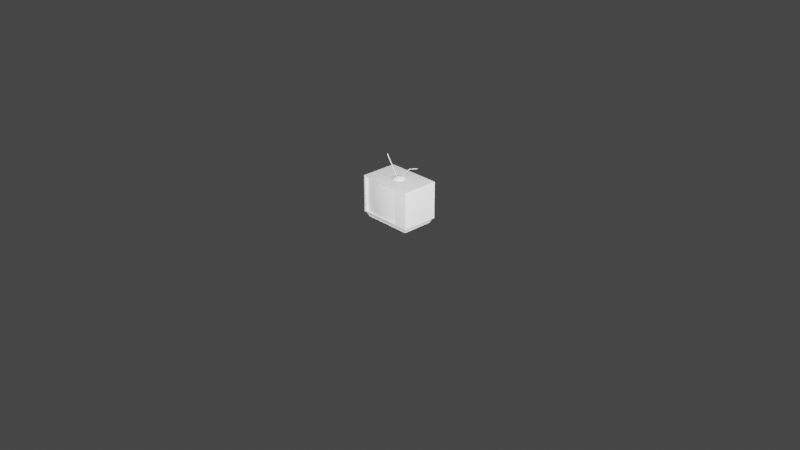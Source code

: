 # Source: television.blend  (saved by Blender 2.80.40; exported with 4.5.12 LTS)
import bpy
from mathutils import Matrix  # noqa: F401  (used for matrix-valued properties, if any)

bpy.ops.wm.read_factory_settings(use_empty=True)
scene = bpy.context.scene
scene.name = 'Scene'

# ---- collections
col_collection = bpy.data.collections.new('Collection'); scene.collection.children.link(col_collection)

# ---- materials (node trees are filled in below, after node groups)
mat_material = bpy.data.materials.new('Material')
mat_material.alpha_threshold = 0.0
mat_material.use_transparent_shadow = False
mat_material.roughness = 0.5
mat_material.line_color = (0.0, 0.0, 0.0, 1.0)

# ---- node groups
ng_auto_smooth = bpy.data.node_groups.new('Auto Smooth', 'GeometryNodeTree')
_s = ng_auto_smooth.interface.new_socket(name='Geometry', in_out='OUTPUT', socket_type='NodeSocketGeometry')
_s = ng_auto_smooth.interface.new_socket(name='Geometry', in_out='INPUT', socket_type='NodeSocketGeometry')
_s = ng_auto_smooth.interface.new_socket(name='Angle', in_out='INPUT', socket_type='NodeSocketFloat')
_s.subtype = 'ANGLE'
_s.min_value = 0.0
_s.max_value = 3.142
ng_auto_smooth.is_modifier = True
_N = ng_auto_smooth.nodes; _L = ng_auto_smooth.links
n0 = _N.new('NodeGroupOutput'); n0.name = 'Group Output'; n0.location = (480, -100)
n1 = _N.new('NodeGroupInput'); n1.name = 'Group Input'; n1.location = (-420, -300)
n2 = _N.new('NodeGroupInput'); n2.name = 'Group Input.001'; n2.location = (-60, -100)
n3 = _N.new('GeometryNodeSetShadeSmooth'); n3.name = 'Set Shade Smooth'; n3.location = (120, -100)
n3.domain = 'EDGE'
n4 = _N.new('GeometryNodeSetShadeSmooth'); n4.name = 'Set Shade Smooth.001'; n4.location = (300, -100)
n5 = _N.new('GeometryNodeInputMeshEdgeAngle'); n5.name = 'Edge Angle'; n5.location = (-420, -220)
n6 = _N.new('GeometryNodeInputEdgeSmooth'); n6.name = 'Is Edge Smooth'; n6.location = (-60, -160)
n7 = _N.new('GeometryNodeInputShadeSmooth'); n7.name = 'Is Face Smooth'; n7.location = (-240, -340)
n8 = _N.new('FunctionNodeBooleanMath'); n8.name = 'Boolean Math'; n8.location = (-60, -220)
n9 = _N.new('FunctionNodeCompare'); n9.name = 'Compare'; n9.location = (-240, -180)
n9.operation = 'LESS_EQUAL'
_L.new(n5.outputs[0], n9.inputs[0])
_L.new(n4.outputs[0], n0.inputs[0])
_L.new(n1.outputs[1], n9.inputs[1])
_L.new(n9.outputs[0], n8.inputs[0])
_L.new(n7.outputs[0], n8.inputs[1])
_L.new(n2.outputs[0], n3.inputs[0])
_L.new(n6.outputs[0], n3.inputs[1])
_L.new(n3.outputs[0], n4.inputs[0])
_L.new(n8.outputs[0], n3.inputs[2])
n0.is_active_output = True

# ---- material node trees
mat_material.use_nodes = True; mat_material.node_tree.nodes.clear()
_N = mat_material.node_tree.nodes; _L = mat_material.node_tree.links
n0 = _N.new('ShaderNodeOutputMaterial'); n0.name = 'Material Output'; n0.location = (300, 300)
n1 = _N.new('ShaderNodeBsdfPrincipled'); n1.name = 'Principled BSDF'; n1.location = (10, 300)
n1.distribution = 'GGX'
n1.subsurface_method = 'BURLEY'
n1.inputs[3].default_value = 1.45
_L.new(n1.outputs[0], n0.inputs[0])
n0.is_active_output = True

# ---- world
world_world = bpy.data.worlds.new('World'); scene.world = world_world
world_world.use_nodes = True; world_world.node_tree.nodes.clear()
_N = world_world.node_tree.nodes; _L = world_world.node_tree.links
n0 = _N.new('ShaderNodeOutputWorld'); n0.name = 'World Output'; n0.location = (300, 300)
n1 = _N.new('ShaderNodeBackground'); n1.name = 'Background'; n1.location = (10, 300)
n1.inputs[0].default_value = (0.05088, 0.05088, 0.05088, 1.0)
_L.new(n1.outputs[0], n0.inputs[0])
n0.is_active_output = True
world_world.color = (0.05088, 0.05088, 0.05088)
world_world.use_sun_shadow = False
world_world.sun_shadow_jitter_overblur = 0.0

# ---- cameras
cam_camera = bpy.data.cameras.new('Camera')
cam_camera.clip_end = 100.0
cam_camera.ortho_scale = 7.314
cam_camera.dof.focus_distance = 0.0
cam_camera.dof.aperture_fstop = 128.0

# ---- lights
light_light = bpy.data.lights.new('Light', 'POINT')
light_light.transmission_factor = 0.0
light_light.cutoff_distance = 30.0
light_light.energy = 1000.0
light_light.shadow_buffer_clip_start = 1.001
light_light.shadow_soft_size = 0.1
light_light.shadow_maximum_resolution = 0.006
light_light.use_absolute_resolution = True
light_light_001 = bpy.data.lights.new('Light.001', 'POINT')
light_light_001.transmission_factor = 0.0
light_light_001.cutoff_distance = 30.0
light_light_001.energy = 1000.0
light_light_001.shadow_buffer_clip_start = 1.001
light_light_001.shadow_soft_size = 0.1
light_light_001.shadow_maximum_resolution = 0.006
light_light_001.use_absolute_resolution = True

# ---- meshes
me_cube_002 = bpy.data.meshes.new('Cube.002')
me_cube_002.from_pydata([(0.1398, -0.1708, 0.0), (-0.2683, -0.1708, 0.0), (-0.2683, -0.1663, -0.1764), (0.1398, -0.1663, 0.1764), (-0.2683, -0.1663, 0.1764), (0.1398, -0.1663, -0.1764), (0.003802, -0.1993, 0.0), (-0.1322, -0.1993, 0.0), (0.003802, -0.1846, 0.1764), (-0.1322, -0.1846, 0.1764), (-0.1322, -0.1846, -0.1764), (0.003802, -0.1846, -0.1764), (0.3, -0.1952, 0.2), (0.2857, -0.1796, -0.2), (-0.2808, -0.1952, 0.1872), (-0.2857, -0.1796, -0.2), (0.2646, 0.2048, 0.1764), (0.2857, 0.1891, -0.2), (-0.2646, 0.2048, 0.1764), (-0.2857, 0.1891, -0.2), (0.2646, 0.2048, -0.1764), (-0.2646, 0.2048, -0.1764), (0.3, -0.1952, -0.2), (-0.2808, -0.1952, -0.1872), (0.2663, 0.1762, -0.232), (-0.2663, 0.1762, -0.232), (0.2663, -0.1666, -0.232), (-0.2663, -0.1666, -0.232), (0.2771, 0.1836, -0.232), (-0.2771, 0.1836, -0.232), (0.2771, -0.174, -0.232), (-0.2771, -0.174, -0.232), (0.2663, 0.1762, -0.2514), (-0.2663, 0.1762, -0.2514), (0.2663, -0.1666, -0.2514), (-0.2663, -0.1666, -0.2514), (0.1716, 0.2048, -0.1764), (0.1523, -0.1952, 0.1872), (0.1716, 0.2048, 0.1764), (0.1523, -0.1952, -0.1872), (0.1634, 0.1891, -0.2), (0.1634, -0.1796, -0.2), (0.1585, 0.1836, -0.232), (0.1585, -0.174, -0.232), (0.1523, 0.1762, -0.232), (0.1523, -0.1666, -0.232), (0.1523, 0.1762, -0.2514), (0.1523, -0.1666, -0.2514), (-0.3, -0.1952, -0.2), (0.1716, -0.1952, 0.2), (-0.3, -0.1952, 0.2), (0.1716, -0.1952, -0.2), (-0.2683, -0.1664, -0.1764), (0.1398, -0.1664, 0.1764), (-0.2683, -0.1664, 0.1764), (0.1398, -0.1664, -0.1764), (0.1716, 0.2048, 0.2), (0.3, 0.2048, 0.2), (0.3, 0.2048, -0.2), (0.1716, 0.2048, -0.2), (-0.3, 0.2048, -0.2), (-0.3, 0.2048, 0.2), (0.1556, 0.2649, 0.1517), (0.1556, 0.2649, -0.1517), (0.2356, 0.2649, 0.1517), (0.2356, 0.2649, -0.1517), (-0.2195, 0.2649, -0.1517), (-0.2195, 0.2649, 0.1517), (-0.05203, -0.04725, 0.1966), (-0.01866, -0.01387, 0.2284), (-0.05203, 0.05682, 0.1966), (-0.01866, 0.02344, 0.2284), (0.05203, -0.04725, 0.1966), (0.01866, -0.01387, 0.2284), (0.05203, 0.05682, 0.1966), (0.01866, 0.02344, 0.2284), (-0.0395, -0.03472, 0.2131), (-0.0395, 0.04429, 0.2131), (0.0395, 0.04429, 0.2131), (0.0395, -0.03472, 0.2131), (-0.07391, 0.004784, 0.1959), (-0.02428, 0.004784, 0.2284), (0.07391, 0.004784, 0.1959), (0.02428, 0.004784, 0.2284), (0.05611, 0.004784, 0.2139), (-0.05611, 0.004784, 0.2139), (0.0, 0.07869, 0.1959), (0.0, 0.02906, 0.2284), (0.0, -0.06913, 0.1959), (0.0, -0.01949, 0.2284), (0.0, -0.05133, 0.2139), (0.0, 0.0609, 0.2139), (0.0, 0.004784, 0.2284), (-0.03581, 0.008807, 0.2134), (-0.1708, 0.008807, 0.4137), (-0.0331, 0.00697, 0.2152), (-0.1681, 0.00697, 0.4155), (-0.0331, 0.003296, 0.2152), (-0.1681, 0.003296, 0.4155), (-0.03581, 0.00146, 0.2134), (-0.1708, 0.00146, 0.4137), (-0.03852, 0.003296, 0.2116), (-0.1735, 0.003296, 0.4119), (-0.03852, 0.00697, 0.2116), (-0.1735, 0.00697, 0.4119), (0.02627, 0.006156, 0.2137), (0.1883, 0.07526, 0.346), (0.02932, 0.00546, 0.2116), (0.1891, 0.07361, 0.3427), (0.03076, 0.002081, 0.2116), (0.1906, 0.07023, 0.3427), (0.02915, -0.0006029, 0.2137), (0.1912, 0.0685, 0.346), (0.0261, 9.296e-05, 0.2158), (0.1904, 0.07014, 0.3493), (0.02466, 0.003472, 0.2158), (0.1889, 0.07352, 0.3493), (0.1104, 0.04201, 0.3256), (0.1127, 0.04081, 0.323), (0.114, 0.03735, 0.3231), (0.1128, 0.03509, 0.3258), (0.1104, 0.03628, 0.3285), (0.1092, 0.03974, 0.3284)], [], [(7, 9, 4, 1), (10, 7, 1, 2), (5, 0, 6, 11), (11, 6, 7, 10), (0, 3, 8, 6), (6, 8, 9, 7), (23, 39, 55, 52), (23, 14, 50, 48), (15, 19, 29, 31), (23, 52, 54, 14), (21, 18, 67, 66), (13, 17, 58, 22), (19, 15, 48, 60), (48, 50, 61, 60), (24, 26, 34, 32), (41, 13, 22, 51), (17, 13, 30, 28), (26, 24, 28, 30), (25, 27, 31, 29), (40, 17, 28, 42), (27, 25, 33, 35), (45, 26, 30, 43), (44, 24, 32, 46), (45, 27, 35, 47), (26, 45, 47, 34), (25, 44, 46, 33), (32, 34, 47, 46), (24, 44, 42, 28), (27, 45, 43, 31), (19, 40, 42, 29), (13, 41, 43, 30), (15, 41, 51, 48), (58, 57, 12, 22), (17, 40, 59, 58), (37, 39, 51, 49), (39, 37, 53, 55), (36, 21, 66, 63), (37, 14, 54, 53), (39, 23, 48, 51), (14, 37, 49, 50), (47, 35, 33, 46), (44, 25, 29, 42), (41, 15, 31, 43), (40, 19, 60, 59), (56, 61, 50, 49), (12, 57, 56, 49), (22, 12, 49, 51), (52, 55, 53, 54), (16, 38, 56, 57), (36, 20, 58, 59), (18, 21, 60, 61), (20, 16, 57, 58), (21, 36, 59, 60), (38, 18, 61, 56), (63, 62, 64, 65), (63, 66, 67, 62), (38, 16, 64, 62), (18, 38, 62, 67), (16, 20, 65, 64), (20, 36, 63, 65), (85, 81, 71, 77), (91, 87, 75, 78), (84, 83, 73, 79), (90, 89, 69, 76), (88, 90, 76, 68), (92, 81, 69, 89), (82, 84, 79, 72), (86, 91, 78, 74), (80, 85, 77, 70), (68, 76, 85, 80), (74, 78, 84, 82), (87, 71, 81, 92), (78, 75, 83, 84), (76, 69, 81, 85), (75, 87, 92, 83), (70, 77, 91, 86), (83, 92, 89, 73), (72, 79, 90, 88), (79, 73, 89, 90), (77, 71, 87, 91), (93, 94, 96, 95), (95, 96, 98, 97), (97, 98, 100, 99), (99, 100, 102, 101), (96, 94, 104, 102, 100, 98), (101, 102, 104, 103), (103, 104, 94, 93), (117, 106, 108, 118), (118, 108, 110, 119), (119, 110, 112, 120), (120, 112, 114, 121), (108, 106, 116, 114, 112, 110), (121, 114, 116, 122), (122, 116, 106, 117), (115, 122, 117, 105), (113, 121, 122, 115), (111, 120, 121, 113), (109, 119, 120, 111), (107, 118, 119, 109), (105, 117, 118, 107)])
me_cube_002.polygons.foreach_set('use_smooth', [True] * 100)
_uv = me_cube_002.uv_layers.new(name='UVMap')
_uv.uv.foreach_set('vector', [0.8501, 0.7521, 0.749, 0.7515, 0.7487, 0.6726, 0.8501, 0.6726, 0.9515, 0.7516, 0.8501, 0.7521, 0.8501, 0.6726, 0.9517, 0.6726, 0.9517, 0.9089, 0.8503, 0.9089, 0.8503, 0.8294, 0.9514, 0.83, 0.9514, 0.83, 0.8503, 0.8294, 0.8501, 0.7521, 0.9515, 0.7516, 0.8503, 0.9089, 0.7487, 0.909, 0.749, 0.8299, 0.8503, 0.8294, 0.8503, 0.8294, 0.749, 0.8299, 0.749, 0.7515, 0.8501, 0.7521, 0.3463, 0.1825, 0.5193, 0.3629, 0.4963, 0.3625, 0.3443, 0.2047, 0.3463, 0.1825, 0.187, 0.3258, 0.1744, 0.3226, 0.3445, 0.1704, 0.6585, 0.7498, 0.6585, 0.961, 0.6395, 0.9578, 0.6395, 0.7529, 0.3463, 0.1825, 0.3439, 0.2045, 0.2191, 0.3252, 0.187, 0.3258, 0.0002522, 0.975, 0.0002523, 0.7728, 0.04329, 0.787, 0.04329, 0.9608, 0.5843, 0.4066, 0.7361, 0.2586, 0.7482, 0.2582, 0.5836, 0.4188, 0.5085, 0.02359, 0.3566, 0.17, 0.3445, 0.1704, 0.5093, 0.01149, 0.3445, 0.1704, 0.1744, 0.3226, 0.02218, 0.1525, 0.1923, 0.0002522, 0.9563, 0.6721, 0.7599, 0.6721, 0.7599, 0.6609, 0.9563, 0.6609, 0.5347, 0.3561, 0.5843, 0.4066, 0.5836, 0.4188, 0.5315, 0.3658, 0.6842, 0.7498, 0.6842, 0.961, 0.6652, 0.9578, 0.6652, 0.7529, 0.659, 0.9536, 0.659, 0.7571, 0.6652, 0.7529, 0.6652, 0.9578, 0.6333, 0.9536, 0.6333, 0.7571, 0.6395, 0.7529, 0.6395, 0.9578, 0.9908, 0.6018, 0.9908, 0.6719, 0.9722, 0.667, 0.9722, 0.599, 0.7599, 0.3446, 0.9563, 0.3446, 0.9563, 0.3557, 0.7599, 0.3557, 0.9679, 0.7489, 0.968, 0.6835, 0.9722, 0.6773, 0.9722, 0.7454, 0.9674, 0.5956, 0.9674, 0.6609, 0.9563, 0.6609, 0.9563, 0.5956, 0.7487, 0.5956, 0.7487, 0.3557, 0.7599, 0.3557, 0.7599, 0.5956, 0.7487, 0.6609, 0.7487, 0.5956, 0.7599, 0.5956, 0.7599, 0.6609, 0.9674, 0.3557, 0.9674, 0.5956, 0.9563, 0.5956, 0.9563, 0.3557, 0.9563, 0.6609, 0.7599, 0.6609, 0.7599, 0.5956, 0.9563, 0.5956, 0.968, 0.6608, 0.9679, 0.5954, 0.9722, 0.599, 0.9722, 0.667, 0.968, 0.9886, 0.9679, 0.7489, 0.9722, 0.7454, 0.9722, 0.9948, 0.9908, 0.3446, 0.9908, 0.6018, 0.9722, 0.599, 0.9722, 0.3495, 0.9908, 0.6724, 0.9908, 0.7426, 0.9722, 0.7454, 0.9722, 0.6773, 0.3566, 0.17, 0.5347, 0.3561, 0.5315, 0.3658, 0.3445, 0.1704, 0.7482, 0.5809, 0.5861, 0.7456, 0.4214, 0.5835, 0.5836, 0.4188, 0.7361, 0.2586, 0.6871, 0.2083, 0.6968, 0.2054, 0.7482, 0.2582, 0.3668, 0.5172, 0.5193, 0.3629, 0.5315, 0.3658, 0.3688, 0.53, 0.5193, 0.3629, 0.3668, 0.5172, 0.3647, 0.4916, 0.4962, 0.3628, 0.2674, 0.9981, 0.01749, 0.9981, 0.04329, 0.9608, 0.2582, 0.9608, 0.3668, 0.5172, 0.187, 0.3258, 0.2194, 0.3258, 0.3643, 0.4918, 0.5193, 0.3629, 0.3463, 0.1825, 0.3445, 0.1704, 0.5315, 0.3658, 0.187, 0.3258, 0.3668, 0.5172, 0.3688, 0.53, 0.1744, 0.3226, 0.7599, 0.5956, 0.7599, 0.3557, 0.9563, 0.3557, 0.9563, 0.5956, 0.9679, 0.5954, 0.968, 0.3557, 0.9722, 0.3495, 0.9722, 0.599, 0.9908, 0.7426, 0.9908, 0.9997, 0.9722, 0.9948, 0.9722, 0.7454, 0.6871, 0.2083, 0.5085, 0.02359, 0.5093, 0.01149, 0.6968, 0.2054, 0.1974, 0.6944, 0.0002522, 0.489, 0.1744, 0.3226, 0.3688, 0.53, 0.4214, 0.5835, 0.2506, 0.7492, 0.1974, 0.6944, 0.3688, 0.53, 0.5836, 0.4188, 0.4214, 0.5835, 0.3688, 0.53, 0.5315, 0.3658, 0.545, 0.7498, 0.545, 0.9836, 0.3428, 0.9836, 0.3428, 0.7498, 0.7623, 0.02056, 0.7623, 0.07385, 0.7487, 0.07385, 0.7487, 0.0002522, 0.9644, 0.07385, 0.9644, 0.02056, 0.978, 0.0002523, 0.978, 0.07385, 0.7623, 0.3238, 0.9644, 0.3238, 0.978, 0.3441, 0.7487, 0.3441, 0.9644, 0.02056, 0.7623, 0.02056, 0.7487, 0.0002522, 0.978, 0.0002523, 0.9644, 0.3238, 0.9644, 0.07385, 0.978, 0.07385, 0.978, 0.3441, 0.7623, 0.07385, 0.7623, 0.3238, 0.7487, 0.3441, 0.7487, 0.07385, 0.2582, 0.9608, 0.2582, 0.787, 0.3041, 0.787, 0.3041, 0.9608, 0.2582, 0.9608, 0.04329, 0.9608, 0.04329, 0.787, 0.2582, 0.787, 0.2674, 0.7498, 0.3207, 0.7498, 0.3041, 0.787, 0.2582, 0.787, 0.01749, 0.7498, 0.2674, 0.7498, 0.2582, 0.787, 0.04329, 0.787, 0.3423, 0.7728, 0.3423, 0.975, 0.3041, 0.9608, 0.3041, 0.787, 0.3207, 0.9981, 0.2674, 0.9981, 0.2582, 0.9608, 0.3041, 0.9608, 0.5768, 0.7641, 0.5842, 0.7817, 0.5762, 0.7882, 0.5598, 0.7815, 0.5598, 0.8058, 0.5774, 0.7984, 0.5839, 0.8064, 0.5772, 0.8228, 0.6015, 0.8228, 0.5941, 0.8052, 0.6021, 0.7987, 0.6185, 0.8054, 0.6185, 0.781, 0.6009, 0.7885, 0.5944, 0.7805, 0.6011, 0.764, 0.6328, 0.775, 0.6185, 0.781, 0.6011, 0.764, 0.6069, 0.7498, 0.5892, 0.7934, 0.5842, 0.7817, 0.5944, 0.7805, 0.6009, 0.7885, 0.6076, 0.8371, 0.6015, 0.8228, 0.6185, 0.8054, 0.6328, 0.8112, 0.5455, 0.8118, 0.5598, 0.8058, 0.5772, 0.8228, 0.5714, 0.8371, 0.5707, 0.7498, 0.5768, 0.7641, 0.5598, 0.7815, 0.5455, 0.7757, 0.6069, 0.7498, 0.6011, 0.764, 0.5768, 0.7641, 0.5707, 0.7498, 0.5714, 0.8371, 0.5772, 0.8228, 0.6015, 0.8228, 0.6076, 0.8371, 0.5774, 0.7984, 0.5762, 0.7882, 0.5842, 0.7817, 0.5892, 0.7934, 0.5772, 0.8228, 0.5839, 0.8064, 0.5941, 0.8052, 0.6015, 0.8228, 0.6011, 0.764, 0.5944, 0.7805, 0.5842, 0.7817, 0.5768, 0.7641, 0.5839, 0.8064, 0.5774, 0.7984, 0.5892, 0.7934, 0.5941, 0.8052, 0.5455, 0.7757, 0.5598, 0.7815, 0.5598, 0.8058, 0.5455, 0.8118, 0.5941, 0.8052, 0.5892, 0.7934, 0.6009, 0.7885, 0.6021, 0.7987, 0.6328, 0.8112, 0.6185, 0.8054, 0.6185, 0.781, 0.6328, 0.775, 0.6185, 0.8054, 0.6021, 0.7987, 0.6009, 0.7885, 0.6185, 0.781, 0.5598, 0.7815, 0.5762, 0.7882, 0.5774, 0.7984, 0.5598, 0.8058, 0.6961, 0.7498, 0.6961, 0.8798, 0.6938, 0.8798, 0.6938, 0.7498, 0.6938, 0.7498, 0.6938, 0.8798, 0.6915, 0.8798, 0.6915, 0.7498, 0.6915, 0.7498, 0.6915, 0.8798, 0.6893, 0.8798, 0.6893, 0.7498, 0.6893, 0.7498, 0.6893, 0.8798, 0.687, 0.8798, 0.687, 0.7498, 0.7138, 0.754, 0.712, 0.7529, 0.712, 0.7508, 0.7138, 0.7498, 0.7157, 0.7509, 0.7157, 0.753, 0.687, 0.7498, 0.687, 0.8798, 0.6847, 0.8798, 0.6847, 0.7498, 0.6983, 0.7498, 0.6983, 0.8798, 0.6961, 0.8798, 0.6961, 0.7498, 0.6989, 0.8007, 0.699, 0.7501, 0.701, 0.7505, 0.701, 0.8006, 0.701, 0.8006, 0.701, 0.7505, 0.7029, 0.7505, 0.7031, 0.8007, 0.7031, 0.8007, 0.7029, 0.7505, 0.7049, 0.7501, 0.7052, 0.8008, 0.7052, 0.8008, 0.7049, 0.7501, 0.707, 0.7498, 0.7073, 0.8008, 0.7199, 0.7529, 0.718, 0.754, 0.7162, 0.7529, 0.7162, 0.7508, 0.718, 0.7498, 0.7199, 0.7508, 0.7073, 0.8008, 0.707, 0.7498, 0.7094, 0.7498, 0.7094, 0.8008, 0.7094, 0.8008, 0.7094, 0.7498, 0.7115, 0.7501, 0.7114, 0.8007, 0.7093, 0.8836, 0.7094, 0.8008, 0.7114, 0.8007, 0.7115, 0.8836, 0.707, 0.8836, 0.7073, 0.8008, 0.7094, 0.8008, 0.7093, 0.8836, 0.7049, 0.8836, 0.7052, 0.8008, 0.7073, 0.8008, 0.707, 0.8836, 0.7029, 0.8836, 0.7031, 0.8007, 0.7052, 0.8008, 0.7049, 0.8836, 0.7009, 0.8836, 0.701, 0.8006, 0.7031, 0.8007, 0.7029, 0.8836, 0.699, 0.8836, 0.6989, 0.8007, 0.701, 0.8006, 0.7009, 0.8836])
_ca = me_cube_002.color_attributes.new('Col', 'BYTE_COLOR', 'CORNER')
_ca.data.foreach_set('color', [0.0, 0.009721, 1.0, 1.0, 0.0, 0.009721, 1.0, 1.0, 0.0, 0.009721, 1.0, 1.0, 0.0, 0.009721, 1.0, 1.0, 0.0, 0.009721, 1.0, 1.0, 0.0, 0.009721, 1.0, 1.0, 0.0, 0.009721, 1.0, 1.0, 0.0, 0.009721, 1.0, 1.0, 0.0, 0.009721, 1.0, 1.0, 0.0, 0.009721, 1.0, 1.0, 0.0, 0.009721, 1.0, 1.0, 0.0, 0.009721, 1.0, 1.0, 0.0, 0.009721, 1.0, 1.0, 0.0, 0.009721, 1.0, 1.0, 0.0, 0.009721, 1.0, 1.0, 0.0, 0.009721, 1.0, 1.0, 0.0, 0.009721, 1.0, 1.0, 0.0, 0.009721, 1.0, 1.0, 0.0, 0.009721, 1.0, 1.0, 0.0, 0.009721, 1.0, 1.0, 0.0, 0.009721, 1.0, 1.0, 0.0, 0.009721, 1.0, 1.0, 0.0, 0.009721, 1.0, 1.0, 0.0, 0.009721, 1.0, 1.0, 1.0, 0.9047, 0.005182, 1.0, 1.0, 0.9047, 0.005182, 1.0, 1.0, 0.9047, 0.005182, 1.0, 1.0, 0.9047, 0.005182, 1.0, 1.0, 0.0, 0.521, 1.0, 1.0, 0.0, 0.521, 1.0, 1.0, 0.0, 0.521, 1.0, 1.0, 0.0, 0.521, 1.0, 1.0, 0.9047, 0.005182, 1.0, 1.0, 0.9047, 0.005182, 1.0, 1.0, 0.9047, 0.005182, 1.0, 1.0, 0.9047, 0.005182, 1.0, 1.0, 0.9047, 0.005182, 1.0, 1.0, 0.9047, 0.005182, 1.0, 1.0, 0.9047, 0.005182, 1.0, 1.0, 0.9047, 0.005182, 1.0, 1.0, 0.0, 0.521, 1.0, 1.0, 0.0, 0.521, 1.0, 1.0, 0.0, 0.521, 1.0, 1.0, 0.0, 0.521, 1.0, 1.0, 0.0, 0.521, 1.0, 1.0, 0.0, 0.521, 1.0, 1.0, 0.0, 0.521, 1.0, 1.0, 0.0, 0.521, 1.0, 1.0, 0.0, 0.521, 1.0, 1.0, 0.0, 0.521, 1.0, 1.0, 0.0, 0.521, 1.0, 1.0, 0.0, 0.521, 1.0, 1.0, 0.0, 0.521, 1.0, 1.0, 0.0, 0.521, 1.0, 1.0, 0.0, 0.521, 1.0, 1.0, 0.0, 0.521, 1.0, 1.0, 0.9047, 0.005182, 1.0, 1.0, 0.9047, 0.005182, 1.0, 1.0, 0.9047, 0.005182, 1.0, 1.0, 0.9047, 0.005182, 1.0, 1.0, 0.0, 0.521, 1.0, 1.0, 0.0, 0.521, 1.0, 1.0, 0.0, 0.521, 1.0, 1.0, 0.0, 0.521, 1.0, 1.0, 0.9047, 0.005182, 1.0, 1.0, 0.9047, 0.005182, 1.0, 1.0, 0.9047, 0.005182, 1.0, 1.0, 0.9047, 0.005182, 1.0, 1.0, 0.9047, 0.005182, 1.0, 1.0, 0.9047, 0.005182, 1.0, 1.0, 0.9047, 0.005182, 1.0, 1.0, 0.9047, 0.005182, 1.0, 1.0, 0.9047, 0.005182, 1.0, 1.0, 0.9047, 0.005182, 1.0, 1.0, 0.9047, 0.005182, 1.0, 1.0, 0.9047, 0.005182, 1.0, 1.0, 0.9047, 0.005182, 1.0, 1.0, 0.9047, 0.005182, 1.0, 1.0, 0.9047, 0.005182, 1.0, 1.0, 0.9047, 0.005182, 1.0, 1.0, 0.9047, 0.005182, 1.0, 1.0, 0.9047, 0.005182, 1.0, 1.0, 0.9047, 0.005182, 1.0, 1.0, 0.9047, 0.005182, 1.0, 1.0, 0.9047, 0.005182, 1.0, 1.0, 0.9047, 0.005182, 1.0, 1.0, 0.9047, 0.005182, 1.0, 1.0, 0.9047, 0.005182, 1.0, 1.0, 0.9047, 0.005182, 1.0, 1.0, 0.9047, 0.005182, 1.0, 1.0, 0.9047, 0.005182, 1.0, 1.0, 0.9047, 0.005182, 1.0, 1.0, 0.9047, 0.005182, 1.0, 1.0, 0.9047, 0.005182, 1.0, 1.0, 0.9047, 0.005182, 1.0, 1.0, 0.9047, 0.005182, 1.0, 1.0, 0.9047, 0.005182, 1.0, 1.0, 0.9047, 0.005182, 1.0, 1.0, 0.9047, 0.005182, 1.0, 1.0, 0.9047, 0.005182, 1.0, 1.0, 0.9047, 0.005182, 1.0, 1.0, 0.9047, 0.005182, 1.0, 1.0, 0.9047, 0.005182, 1.0, 1.0, 0.9047, 0.005182, 1.0, 1.0, 0.9047, 0.005182, 1.0, 1.0, 0.9047, 0.005182, 1.0, 1.0, 0.9047, 0.005182, 1.0, 1.0, 0.9047, 0.005182, 1.0, 1.0, 0.9047, 0.005182, 1.0, 1.0, 0.9047, 0.005182, 1.0, 1.0, 0.9047, 0.005182, 1.0, 1.0, 0.9047, 0.005182, 1.0, 1.0, 0.9047, 0.005182, 1.0, 1.0, 0.9047, 0.005182, 1.0, 1.0, 0.9047, 0.005182, 1.0, 1.0, 0.9047, 0.005182, 1.0, 1.0, 0.9047, 0.005182, 1.0, 1.0, 0.9047, 0.005182, 1.0, 1.0, 0.9047, 0.005182, 1.0, 1.0, 0.9047, 0.005182, 1.0, 1.0, 0.9047, 0.005182, 1.0, 1.0, 0.9047, 0.005182, 1.0, 1.0, 0.9047, 0.005182, 1.0, 1.0, 0.9047, 0.005182, 1.0, 1.0, 0.0, 0.521, 1.0, 1.0, 0.0, 0.521, 1.0, 1.0, 0.0, 0.521, 1.0, 1.0, 0.0, 0.521, 1.0, 1.0, 0.0, 0.521, 1.0, 1.0, 0.0, 0.521, 1.0, 1.0, 0.0, 0.521, 1.0, 1.0, 0.0, 0.521, 1.0, 1.0, 0.0, 0.521, 1.0, 1.0, 0.0, 0.521, 1.0, 1.0, 0.0, 0.521, 1.0, 1.0, 0.0, 0.521, 1.0, 1.0, 0.0, 0.521, 1.0, 1.0, 0.0, 0.521, 1.0, 1.0, 0.0, 0.521, 1.0, 1.0, 0.0, 0.521, 1.0, 1.0, 0.9047, 0.005182, 1.0, 1.0, 0.9047, 0.005182, 1.0, 1.0, 0.9047, 0.005182, 1.0, 1.0, 0.9047, 0.005182, 1.0, 1.0, 0.0, 0.521, 1.0, 1.0, 0.0, 0.521, 1.0, 1.0, 0.0, 0.521, 1.0, 1.0, 0.0, 0.521, 1.0, 1.0, 0.9047, 0.005182, 1.0, 1.0, 0.9047, 0.005182, 1.0, 1.0, 0.9047, 0.005182, 1.0, 1.0, 0.9047, 0.005182, 1.0, 1.0, 0.0, 0.521, 1.0, 1.0, 0.0, 0.521, 1.0, 1.0, 0.0, 0.521, 1.0, 1.0, 0.0, 0.521, 1.0, 1.0, 0.0, 0.521, 1.0, 1.0, 0.0, 0.521, 1.0, 1.0, 0.0, 0.521, 1.0, 1.0, 0.0, 0.521, 1.0, 1.0, 0.9047, 0.005182, 1.0, 1.0, 0.9047, 0.005182, 1.0, 1.0, 0.9047, 0.005182, 1.0, 1.0, 0.9047, 0.005182, 1.0, 1.0, 0.9047, 0.005182, 1.0, 1.0, 0.9047, 0.005182, 1.0, 1.0, 0.9047, 0.005182, 1.0, 1.0, 0.9047, 0.005182, 1.0, 1.0, 0.9047, 0.005182, 1.0, 1.0, 0.9047, 0.005182, 1.0, 1.0, 0.9047, 0.005182, 1.0, 1.0, 0.9047, 0.005182, 1.0, 1.0, 0.0, 0.521, 1.0, 1.0, 0.0, 0.521, 1.0, 1.0, 0.0, 0.521, 1.0, 1.0, 0.0, 0.521, 1.0, 1.0, 0.0, 0.521, 1.0, 1.0, 0.0, 0.521, 1.0, 1.0, 0.0, 0.521, 1.0, 1.0, 0.0, 0.521, 1.0, 1.0, 0.0, 0.521, 1.0, 1.0, 0.0, 0.521, 1.0, 1.0, 0.0, 0.521, 1.0, 1.0, 0.0, 0.521, 1.0, 1.0, 0.0, 0.521, 1.0, 1.0, 0.0, 0.521, 1.0, 1.0, 0.0, 0.521, 1.0, 1.0, 0.0, 0.521, 1.0, 1.0, 0.9047, 0.005182, 1.0, 1.0, 0.9047, 0.005182, 1.0, 1.0, 0.9047, 0.005182, 1.0, 1.0, 0.9047, 0.005182, 1.0, 1.0, 0.0, 0.521, 1.0, 1.0, 0.0, 0.521, 1.0, 1.0, 0.0, 0.521, 1.0, 1.0, 0.0, 0.521, 1.0, 1.0, 0.0, 0.521, 1.0, 1.0, 0.0, 0.521, 1.0, 1.0, 0.0, 0.521, 1.0, 1.0, 0.0, 0.521, 1.0, 1.0, 0.0, 0.521, 1.0, 1.0, 0.0, 0.521, 1.0, 1.0, 0.0, 0.521, 1.0, 1.0, 0.0, 0.521, 1.0, 1.0, 0.0, 0.521, 1.0, 1.0, 0.0, 0.521, 1.0, 1.0, 0.0, 0.521, 1.0, 1.0, 0.0, 0.521, 1.0, 1.0, 0.0, 0.521, 1.0, 1.0, 0.0, 0.521, 1.0, 1.0, 0.0, 0.521, 1.0, 1.0, 0.0, 0.521, 1.0, 1.0, 0.0, 0.521, 1.0, 1.0, 0.0, 0.521, 1.0, 1.0, 0.0, 0.521, 1.0, 1.0, 0.0, 0.521, 1.0, 1.0, 0.0, 0.521, 1.0, 1.0, 0.0, 0.521, 1.0, 1.0, 0.0, 0.521, 1.0, 1.0, 0.0, 0.521, 1.0, 1.0, 0.0, 0.521, 1.0, 1.0, 0.0, 0.521, 1.0, 1.0, 0.0, 0.521, 1.0, 1.0, 0.0, 0.521, 1.0, 1.0, 0.0, 0.521, 1.0, 1.0, 0.0, 0.521, 1.0, 1.0, 0.0, 0.521, 1.0, 1.0, 0.0, 0.521, 1.0, 1.0, 0.0, 0.521, 1.0, 1.0, 0.0, 0.521, 1.0, 1.0, 0.0, 0.521, 1.0, 1.0, 0.0, 0.521, 1.0, 1.0, 0.0, 0.521, 1.0, 1.0, 0.0, 0.521, 1.0, 1.0, 0.0, 0.521, 1.0, 1.0, 0.0, 0.521, 1.0, 1.0, 0.0, 0.521, 1.0, 1.0, 0.0, 0.521, 1.0, 1.0, 0.0, 0.521, 1.0, 1.0, 0.0, 0.521, 1.0, 1.0, 0.0, 0.521, 1.0, 1.0, 0.0, 0.521, 1.0, 1.0, 0.0, 0.521, 1.0, 1.0, 0.0, 0.521, 1.0, 1.0, 0.0, 0.521, 1.0, 1.0, 0.0, 0.521, 1.0, 1.0, 0.0, 0.521, 1.0, 1.0, 0.0, 0.521, 1.0, 1.0, 0.0, 0.521, 1.0, 1.0, 0.0, 0.521, 1.0, 1.0, 0.0, 0.521, 1.0, 1.0, 0.0, 0.521, 1.0, 1.0, 0.0, 0.521, 1.0, 1.0, 0.0, 0.521, 1.0, 1.0, 0.0, 0.521, 1.0, 1.0, 0.0, 0.521, 1.0, 1.0, 0.0, 0.521, 1.0, 1.0, 0.0, 0.521, 1.0, 1.0, 0.0, 0.521, 1.0, 1.0, 0.0, 0.521, 1.0, 1.0, 0.0, 0.521, 1.0, 1.0, 0.0, 0.521, 1.0, 1.0, 0.0, 0.521, 1.0, 1.0, 0.0, 0.521, 1.0, 1.0, 0.0, 0.521, 1.0, 1.0, 0.0, 0.521, 1.0, 1.0, 0.0, 0.521, 1.0, 1.0, 0.0, 0.521, 1.0, 1.0, 0.0, 0.521, 1.0, 1.0, 0.0, 0.521, 1.0, 1.0, 0.0, 0.521, 1.0, 1.0, 0.0, 0.521, 1.0, 1.0, 0.0, 0.521, 1.0, 1.0, 0.0, 0.521, 1.0, 1.0, 0.0, 0.521, 1.0, 1.0, 0.0, 0.521, 1.0, 1.0, 0.0, 0.521, 1.0, 1.0, 0.0, 0.521, 1.0, 1.0, 0.0, 0.521, 1.0, 1.0, 0.0, 0.521, 1.0, 1.0, 0.0, 0.521, 1.0, 1.0, 0.0, 0.521, 1.0, 1.0, 0.0, 0.521, 1.0, 1.0, 0.0, 0.521, 1.0, 1.0, 0.0, 0.521, 1.0, 1.0, 0.0, 0.521, 1.0, 1.0, 0.0, 0.521, 1.0, 1.0, 0.0, 0.521, 1.0, 1.0, 0.0, 0.521, 1.0, 1.0, 0.0, 0.521, 1.0, 1.0, 0.0, 0.521, 1.0, 1.0, 0.0, 0.521, 1.0, 1.0, 0.0, 0.521, 1.0, 1.0, 0.0, 0.521, 1.0, 1.0, 0.0, 0.521, 1.0, 1.0, 0.0, 0.521, 1.0, 1.0, 0.0, 0.521, 1.0, 1.0, 0.0, 0.521, 1.0, 1.0, 0.0, 0.521, 1.0, 1.0, 0.0, 0.521, 1.0, 1.0, 0.0, 0.521, 1.0, 1.0, 0.0, 0.521, 1.0, 1.0, 0.0, 0.521, 1.0, 1.0, 0.0, 0.521, 1.0, 1.0, 0.0, 0.521, 1.0, 1.0, 0.0, 0.521, 1.0, 1.0, 0.0, 0.521, 1.0, 1.0, 0.0, 0.521, 1.0, 1.0, 0.0, 0.521, 1.0, 1.0, 0.0, 0.521, 1.0, 1.0, 0.0, 0.521, 1.0, 1.0, 0.0, 0.521, 1.0, 1.0, 0.0, 0.521, 1.0, 1.0, 0.0, 0.521, 1.0, 1.0, 0.0, 0.521, 1.0, 1.0, 0.0, 0.521, 1.0, 1.0, 0.0, 0.521, 1.0, 1.0, 0.0, 0.521, 1.0, 1.0, 0.0, 0.521, 1.0, 1.0, 0.0, 0.521, 1.0, 0.003677, 1.0, 0.005605, 1.0, 0.003677, 1.0, 0.005605, 1.0, 0.003677, 1.0, 0.005605, 1.0, 0.003677, 1.0, 0.005605, 1.0, 0.003677, 1.0, 0.005605, 1.0, 0.003677, 1.0, 0.005605, 1.0, 0.003677, 1.0, 0.005605, 1.0, 0.003677, 1.0, 0.005605, 1.0, 0.003677, 1.0, 0.005605, 1.0, 0.003677, 1.0, 0.005605, 1.0, 0.003677, 1.0, 0.005605, 1.0, 0.003677, 1.0, 0.005605, 1.0, 0.003677, 1.0, 0.005605, 1.0, 0.003677, 1.0, 0.005605, 1.0, 0.003677, 1.0, 0.005605, 1.0, 0.003677, 1.0, 0.005605, 1.0, 1.0, 1.0, 1.0, 1.0, 1.0, 1.0, 1.0, 1.0, 1.0, 1.0, 1.0, 1.0, 1.0, 1.0, 1.0, 1.0, 1.0, 1.0, 1.0, 1.0, 1.0, 1.0, 1.0, 1.0, 0.003677, 1.0, 0.005605, 1.0, 0.003677, 1.0, 0.005605, 1.0, 0.003677, 1.0, 0.005605, 1.0, 0.003677, 1.0, 0.005605, 1.0, 0.003677, 1.0, 0.005605, 1.0, 0.003677, 1.0, 0.005605, 1.0, 0.003677, 1.0, 0.005605, 1.0, 0.003677, 1.0, 0.005605, 1.0, 0.003677, 1.0, 0.005605, 1.0, 0.003677, 1.0, 0.005605, 1.0, 0.003677, 1.0, 0.005605, 1.0, 0.003677, 1.0, 0.005605, 1.0, 0.003677, 1.0, 0.005605, 1.0, 0.003677, 1.0, 0.005605, 1.0, 0.003677, 1.0, 0.005605, 1.0, 0.003677, 1.0, 0.005605, 1.0, 0.003677, 1.0, 0.005605, 1.0, 0.003677, 1.0, 0.005605, 1.0, 0.003677, 1.0, 0.005605, 1.0, 0.003677, 1.0, 0.005605, 1.0, 0.003677, 1.0, 0.005605, 1.0, 0.003677, 1.0, 0.005605, 1.0, 0.003677, 1.0, 0.005605, 1.0, 0.003677, 1.0, 0.005605, 1.0, 1.0, 1.0, 1.0, 1.0, 1.0, 1.0, 1.0, 1.0, 1.0, 1.0, 1.0, 1.0, 1.0, 1.0, 1.0, 1.0, 1.0, 1.0, 1.0, 1.0, 1.0, 1.0, 1.0, 1.0, 0.003677, 1.0, 0.005605, 1.0, 0.003677, 1.0, 0.005605, 1.0, 0.003677, 1.0, 0.005605, 1.0, 0.003677, 1.0, 0.005605, 1.0, 0.003677, 1.0, 0.005605, 1.0, 0.003677, 1.0, 0.005605, 1.0, 0.003677, 1.0, 0.005605, 1.0, 0.003677, 1.0, 0.005605, 1.0, 0.003677, 1.0, 0.005605, 1.0, 0.003677, 1.0, 0.005605, 1.0, 0.003677, 1.0, 0.005605, 1.0, 0.003677, 1.0, 0.005605, 1.0, 0.003677, 1.0, 0.005605, 1.0, 0.003677, 1.0, 0.005605, 1.0, 0.003677, 1.0, 0.005605, 1.0, 0.003677, 1.0, 0.005605, 1.0, 0.003677, 1.0, 0.005605, 1.0, 0.003677, 1.0, 0.005605, 1.0, 0.003677, 1.0, 0.005605, 1.0, 0.003677, 1.0, 0.005605, 1.0, 0.003677, 1.0, 0.005605, 1.0, 0.003677, 1.0, 0.005605, 1.0, 0.003677, 1.0, 0.005605, 1.0, 0.003677, 1.0, 0.005605, 1.0, 0.003677, 1.0, 0.005605, 1.0, 0.003677, 1.0, 0.005605, 1.0, 0.003677, 1.0, 0.005605, 1.0, 0.003677, 1.0, 0.005605, 1.0, 0.003677, 1.0, 0.005605, 1.0, 0.003677, 1.0, 0.005605, 1.0, 0.003677, 1.0, 0.005605, 1.0, 0.003677, 1.0, 0.005605, 1.0])
me_cube_002.materials.append(mat_material)
me_cube_002.use_remesh_preserve_volume = False
me_cube_002.use_remesh_preserve_attributes = False
me_cube_002.use_mirror_vertex_groups = False
me_cube_002.use_paint_bone_selection = False
me_cube_002.use_paint_mask = True
me_cube_002.update()

# ---- objects
ob_light = bpy.data.objects.new('Light', light_light)
ob_camera = bpy.data.objects.new('Camera', cam_camera)
ob_empty = bpy.data.objects.new('Empty', None)
ob_light_001 = bpy.data.objects.new('Light.001', light_light_001)
ob_cube_002 = bpy.data.objects.new('Cube.002', me_cube_002)

# ---- transforms, parenting, visibility, modifiers, constraints
ob_light.location = (2.284, -2.28, 1.994)
ob_light.rotation_euler = (0.6503, 0.05522, 1.866)
ob_light.lock_rotations_4d = False
ob_light.empty_display_type = 'ARROWS'
ob_light.color = (0.0, 0.0, 0.0, 0.0)
ob_light.lineart.crease_threshold = 0.0
ob_camera.location = (7.359, -6.926, 4.958)
ob_camera.rotation_euler = (1.109, 0.0, 0.8149)
ob_camera.lock_rotations_4d = False
ob_camera.empty_display_type = 'ARROWS'
ob_camera.color = (0.0, 0.0, 0.0, 0.0)
ob_camera.display_type = 'WIRE'
ob_camera.lineart.crease_threshold = 0.0
ob_empty.location = (5.344, 0.507, 0.8325)
ob_empty.rotation_euler = (1.403, -2.336e-07, 0.002797)
ob_empty.scale = (0.2076, 0.2076, 0.2076)
ob_empty.empty_display_type = 'IMAGE'
ob_empty.empty_display_size = 6.783
ob_empty.empty_image_offset = (-0.3686, -0.755)
ob_empty.lineart.crease_threshold = 0.0
ob_light_001.location = (5.179, 1.672, 2.76)
ob_light_001.rotation_euler = (0.6503, 0.05522, 1.866)
ob_light_001.lock_rotations_4d = False
ob_light_001.empty_display_type = 'ARROWS'
ob_light_001.color = (0.0, 0.0, 0.0, 0.0)
ob_light_001.lineart.crease_threshold = 0.0
ob_cube_002.location = (0.0, -0.004784, 0.246)
ob_cube_002.lock_rotations_4d = False
ob_cube_002.empty_display_type = 'ARROWS'
ob_cube_002.lineart.crease_threshold = 0.0
_m = ob_cube_002.modifiers.new('Auto Smooth', 'NODES')
_m.node_group = ng_auto_smooth
_gi = [s.identifier for s in ng_auto_smooth.interface.items_tree if s.item_type == 'SOCKET' and s.in_out == 'INPUT']
_m[_gi[1]] = 0.6109  # Angle

# ---- collection membership
col_collection.objects.link(ob_light)
col_collection.objects.link(ob_camera)
col_collection.objects.link(ob_empty)
col_collection.objects.link(ob_light_001)
col_collection.objects.link(ob_cube_002)

# ---- scene / render settings (as saved in the file)
scene.camera = ob_camera
scene.frame_start = 1; scene.frame_end = 250; scene.frame_set(95)
scene.render.engine = 'BLENDER_EEVEE_NEXT'
scene.render.motion_blur_shutter = 1.0
scene.cycles.use_denoising = False
scene.cycles.samples = 128
scene.cycles.sampling_pattern = 'TABULATED_SOBOL'
scene.cycles.use_adaptive_sampling = False
scene.cycles.use_light_tree = False
scene.view_settings.view_transform = 'Filmic'
bpy.context.view_layer.update()
